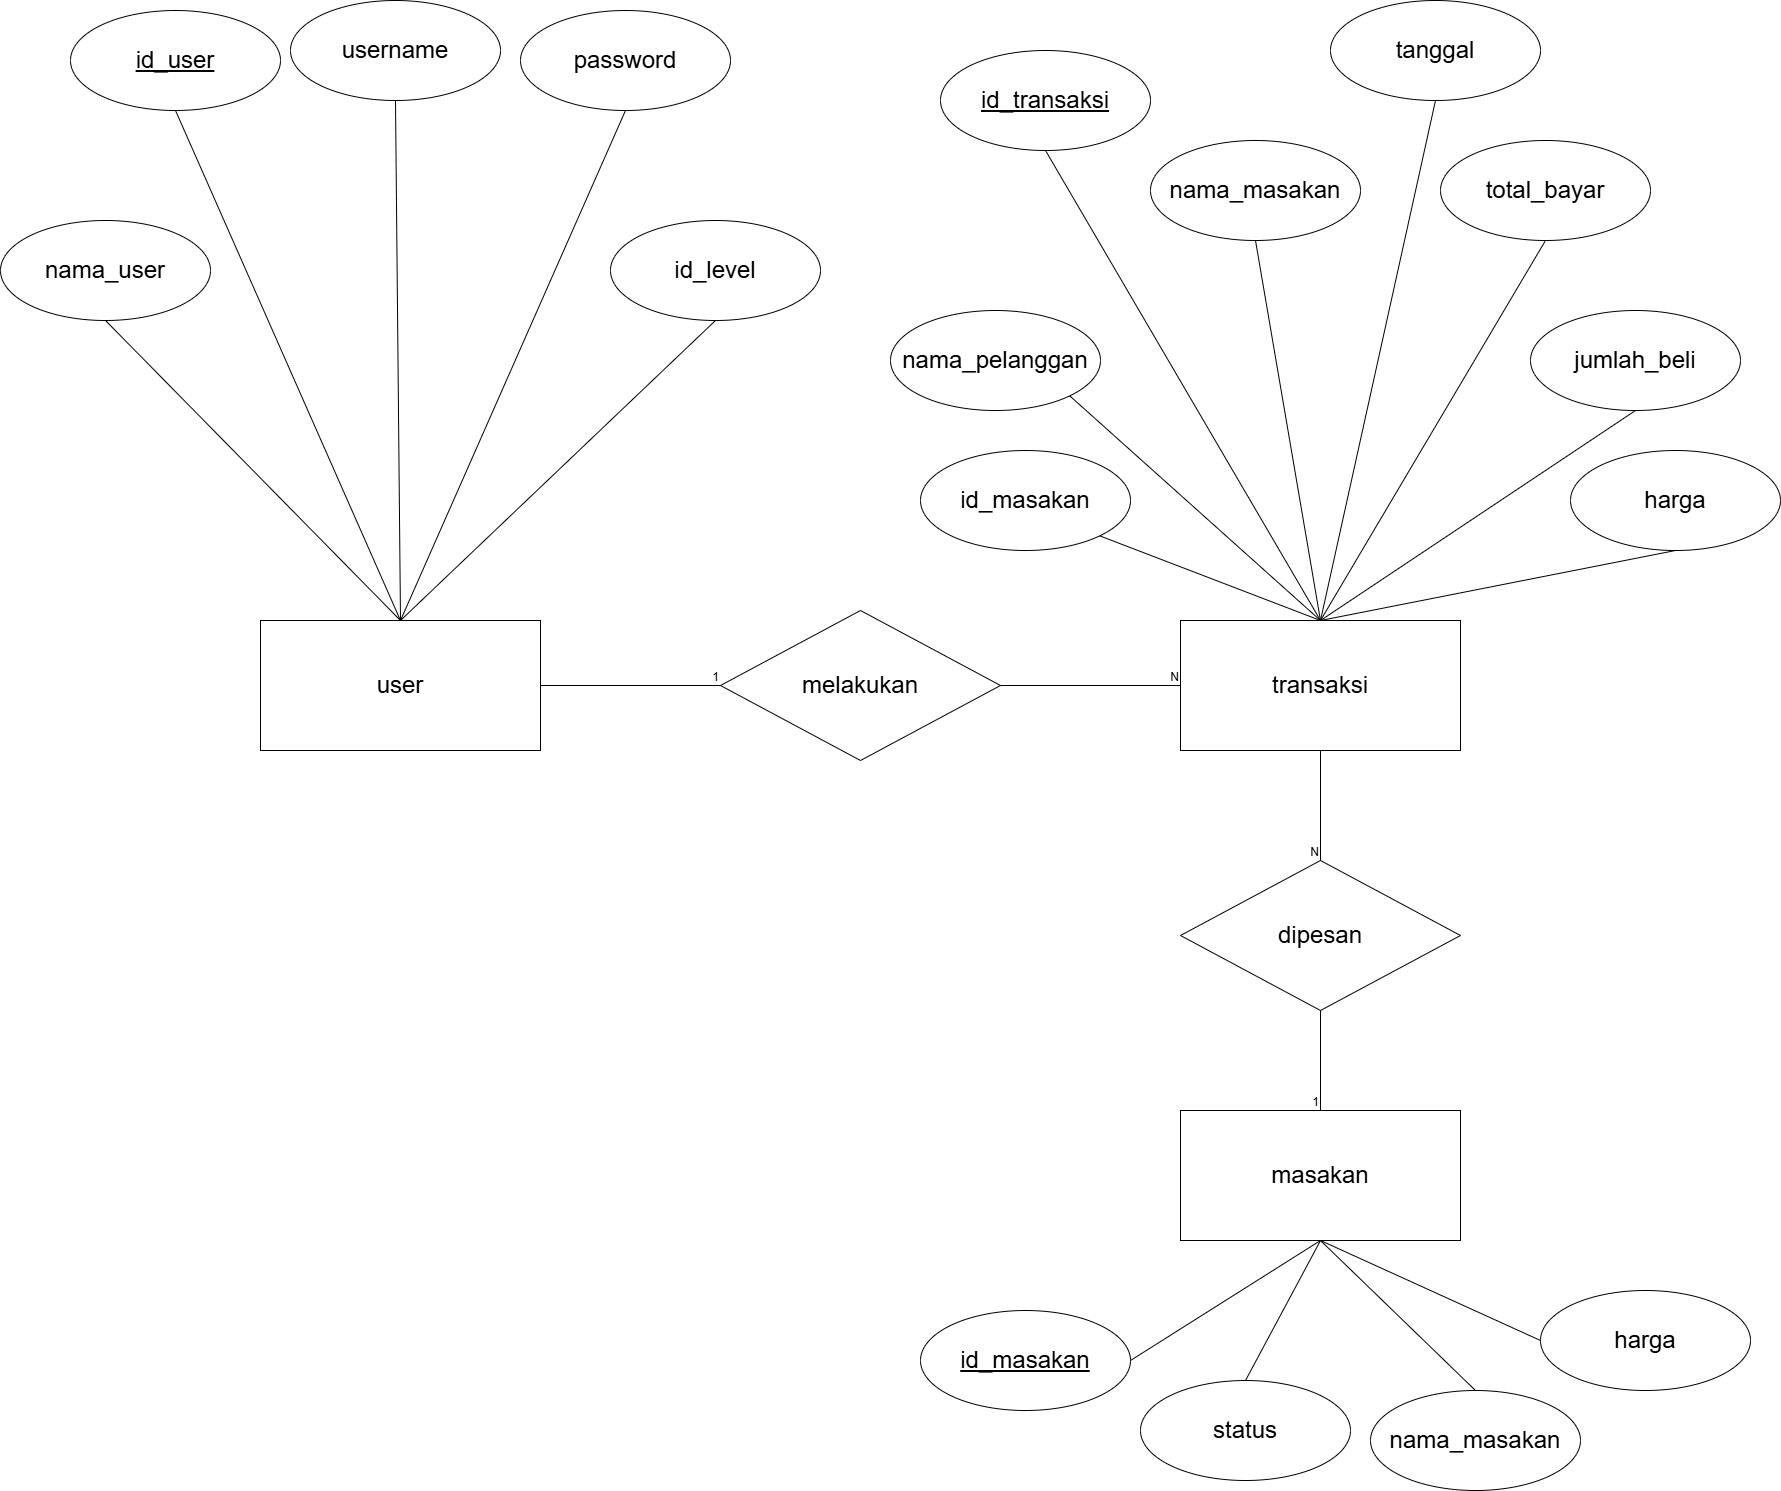

The diagram above was exported from draw.io. Its source (the exported page's mxGraphModel, read from the mxfile embedded in the PNG):
<mxGraphModel dx="2289" dy="1249" grid="1" gridSize="10" guides="1" tooltips="1" connect="1" arrows="1" fold="1" page="1" pageScale="1" pageWidth="1200" pageHeight="1600" math="0" shadow="0">
  <root>
    <mxCell id="0" />
    <mxCell id="1" parent="0" />
    <mxCell id="3ARQWE_0wUtCtbE5XAAM-1" parent="1" style="ellipse;whiteSpace=wrap;html=1;" value="&lt;font style=&quot;font-size: 24px;&quot;&gt;&lt;u&gt;id_user&lt;/u&gt;&lt;/font&gt;" vertex="1">
      <mxGeometry height="100" width="210" x="80" y="50" as="geometry" />
    </mxCell>
    <mxCell id="3ARQWE_0wUtCtbE5XAAM-2" parent="1" style="ellipse;whiteSpace=wrap;html=1;" value="&lt;font style=&quot;font-size: 24px;&quot;&gt;username&lt;/font&gt;" vertex="1">
      <mxGeometry height="100" width="210" x="300" y="40" as="geometry" />
    </mxCell>
    <mxCell id="3ARQWE_0wUtCtbE5XAAM-3" parent="1" style="ellipse;whiteSpace=wrap;html=1;" value="&lt;font style=&quot;font-size: 24px;&quot;&gt;password&lt;/font&gt;" vertex="1">
      <mxGeometry height="100" width="210" x="530" y="50" as="geometry" />
    </mxCell>
    <mxCell id="3ARQWE_0wUtCtbE5XAAM-4" parent="1" style="ellipse;whiteSpace=wrap;html=1;" value="&lt;font style=&quot;font-size: 24px;&quot;&gt;nama_user&lt;/font&gt;" vertex="1">
      <mxGeometry height="100" width="210" x="10" y="260" as="geometry" />
    </mxCell>
    <mxCell id="3ARQWE_0wUtCtbE5XAAM-5" parent="1" style="ellipse;whiteSpace=wrap;html=1;" value="&lt;font style=&quot;font-size: 24px;&quot;&gt;id_level&lt;/font&gt;" vertex="1">
      <mxGeometry height="100" width="210" x="620" y="260" as="geometry" />
    </mxCell>
    <mxCell id="3ARQWE_0wUtCtbE5XAAM-6" parent="1" style="ellipse;whiteSpace=wrap;html=1;" value="&lt;font style=&quot;font-size: 24px;&quot;&gt;&lt;u&gt;id_transaksi&lt;/u&gt;&lt;/font&gt;" vertex="1">
      <mxGeometry height="100" width="210" x="950" y="90" as="geometry" />
    </mxCell>
    <mxCell id="3ARQWE_0wUtCtbE5XAAM-7" parent="1" style="ellipse;whiteSpace=wrap;html=1;" value="&lt;font style=&quot;font-size: 24px;&quot;&gt;tanggal&lt;/font&gt;" vertex="1">
      <mxGeometry height="100" width="210" x="1340" y="40" as="geometry" />
    </mxCell>
    <mxCell id="3ARQWE_0wUtCtbE5XAAM-8" parent="1" style="ellipse;whiteSpace=wrap;html=1;" value="&lt;font style=&quot;font-size: 24px;&quot;&gt;total_bayar&lt;/font&gt;" vertex="1">
      <mxGeometry height="100" width="210" x="1450" y="180" as="geometry" />
    </mxCell>
    <mxCell id="3ARQWE_0wUtCtbE5XAAM-9" parent="1" style="ellipse;whiteSpace=wrap;html=1;" value="&lt;font style=&quot;font-size: 24px;&quot;&gt;nama_masakan&lt;/font&gt;" vertex="1">
      <mxGeometry height="100" width="210" x="1160" y="180" as="geometry" />
    </mxCell>
    <mxCell id="3ARQWE_0wUtCtbE5XAAM-10" parent="1" style="ellipse;whiteSpace=wrap;html=1;" value="&lt;font style=&quot;font-size: 24px;&quot;&gt;nama_pelanggan&lt;/font&gt;" vertex="1">
      <mxGeometry height="100" width="210" x="900" y="350" as="geometry" />
    </mxCell>
    <mxCell id="3ARQWE_0wUtCtbE5XAAM-11" parent="1" style="ellipse;whiteSpace=wrap;html=1;" value="&lt;font style=&quot;font-size: 24px;&quot;&gt;jumlah_beli&lt;/font&gt;" vertex="1">
      <mxGeometry height="100" width="210" x="1540" y="350" as="geometry" />
    </mxCell>
    <mxCell id="3ARQWE_0wUtCtbE5XAAM-12" parent="1" style="ellipse;whiteSpace=wrap;html=1;" value="&lt;font style=&quot;font-size: 24px;&quot;&gt;id_masakan&lt;/font&gt;" vertex="1">
      <mxGeometry height="100" width="210" x="930" y="490" as="geometry" />
    </mxCell>
    <mxCell id="3ARQWE_0wUtCtbE5XAAM-13" parent="1" style="ellipse;whiteSpace=wrap;html=1;" value="&lt;font style=&quot;font-size: 24px;&quot;&gt;harga&lt;/font&gt;" vertex="1">
      <mxGeometry height="100" width="210" x="1580" y="490" as="geometry" />
    </mxCell>
    <mxCell id="3ARQWE_0wUtCtbE5XAAM-14" parent="1" style="ellipse;whiteSpace=wrap;html=1;" value="&lt;font style=&quot;font-size: 24px;&quot;&gt;&lt;u&gt;id_masakan&lt;/u&gt;&lt;/font&gt;" vertex="1">
      <mxGeometry height="100" width="210" x="930" y="1350" as="geometry" />
    </mxCell>
    <mxCell id="3ARQWE_0wUtCtbE5XAAM-15" parent="1" style="ellipse;whiteSpace=wrap;html=1;" value="&lt;font style=&quot;font-size: 24px;&quot;&gt;status&lt;/font&gt;" vertex="1">
      <mxGeometry height="100" width="210" x="1150" y="1420" as="geometry" />
    </mxCell>
    <mxCell id="3ARQWE_0wUtCtbE5XAAM-16" parent="1" style="ellipse;whiteSpace=wrap;html=1;" value="&lt;font style=&quot;font-size: 24px;&quot;&gt;nama_masakan&lt;/font&gt;" vertex="1">
      <mxGeometry height="100" width="210" x="1380" y="1430" as="geometry" />
    </mxCell>
    <mxCell id="3ARQWE_0wUtCtbE5XAAM-17" parent="1" style="ellipse;whiteSpace=wrap;html=1;" value="&lt;font style=&quot;font-size: 24px;&quot;&gt;harga&lt;/font&gt;" vertex="1">
      <mxGeometry height="100" width="210" x="1550" y="1330" as="geometry" />
    </mxCell>
    <mxCell id="3ARQWE_0wUtCtbE5XAAM-18" parent="1" style="whiteSpace=wrap;html=1;" value="&lt;font style=&quot;font-size: 24px;&quot;&gt;user&lt;/font&gt;" vertex="1">
      <mxGeometry height="130" width="280" x="270" y="660" as="geometry" />
    </mxCell>
    <mxCell id="3ARQWE_0wUtCtbE5XAAM-19" parent="1" style="whiteSpace=wrap;html=1;" value="&lt;font style=&quot;font-size: 24px;&quot;&gt;transaksi&lt;/font&gt;" vertex="1">
      <mxGeometry height="130" width="280" x="1190" y="660" as="geometry" />
    </mxCell>
    <mxCell id="3ARQWE_0wUtCtbE5XAAM-20" parent="1" style="whiteSpace=wrap;html=1;" value="&lt;font style=&quot;font-size: 24px;&quot;&gt;masakan&lt;/font&gt;" vertex="1">
      <mxGeometry height="130" width="280" x="1190" y="1150" as="geometry" />
    </mxCell>
    <mxCell id="3ARQWE_0wUtCtbE5XAAM-22" parent="1" style="rhombus;whiteSpace=wrap;html=1;" value="&lt;font style=&quot;font-size: 24px;&quot;&gt;melakukan&lt;/font&gt;" vertex="1">
      <mxGeometry height="150" width="280" x="730" y="650" as="geometry" />
    </mxCell>
    <mxCell id="3ARQWE_0wUtCtbE5XAAM-23" parent="1" style="rhombus;whiteSpace=wrap;html=1;" value="&lt;font style=&quot;font-size: 24px;&quot;&gt;dipesan&lt;/font&gt;" vertex="1">
      <mxGeometry height="150" width="280" x="1190" y="900" as="geometry" />
    </mxCell>
    <mxCell id="3ARQWE_0wUtCtbE5XAAM-24" edge="1" parent="1" source="3ARQWE_0wUtCtbE5XAAM-18" style="endArrow=none;html=1;rounded=0;entryX=0.5;entryY=1;entryDx=0;entryDy=0;exitX=0.5;exitY=0;exitDx=0;exitDy=0;" target="3ARQWE_0wUtCtbE5XAAM-1" value="">
      <mxGeometry height="50" relative="1" width="50" as="geometry">
        <mxPoint x="270" y="640" as="sourcePoint" />
        <mxPoint x="810" y="260" as="targetPoint" />
      </mxGeometry>
    </mxCell>
    <mxCell id="3ARQWE_0wUtCtbE5XAAM-25" edge="1" parent="1" source="3ARQWE_0wUtCtbE5XAAM-4" style="endArrow=none;html=1;rounded=0;exitX=0.5;exitY=1;exitDx=0;exitDy=0;entryX=0.5;entryY=0;entryDx=0;entryDy=0;" target="3ARQWE_0wUtCtbE5XAAM-18" value="">
      <mxGeometry height="50" relative="1" width="50" as="geometry">
        <mxPoint x="990" y="530" as="sourcePoint" />
        <mxPoint x="1040" y="480" as="targetPoint" />
      </mxGeometry>
    </mxCell>
    <mxCell id="3ARQWE_0wUtCtbE5XAAM-26" edge="1" parent="1" source="3ARQWE_0wUtCtbE5XAAM-18" style="endArrow=none;html=1;rounded=0;entryX=0.5;entryY=1;entryDx=0;entryDy=0;exitX=0.5;exitY=0;exitDx=0;exitDy=0;" target="3ARQWE_0wUtCtbE5XAAM-2" value="">
      <mxGeometry height="50" relative="1" width="50" as="geometry">
        <mxPoint x="390" y="350" as="sourcePoint" />
        <mxPoint x="440" y="300" as="targetPoint" />
      </mxGeometry>
    </mxCell>
    <mxCell id="3ARQWE_0wUtCtbE5XAAM-27" edge="1" parent="1" source="3ARQWE_0wUtCtbE5XAAM-18" style="endArrow=none;html=1;rounded=0;entryX=0.5;entryY=1;entryDx=0;entryDy=0;exitX=0.5;exitY=0;exitDx=0;exitDy=0;" target="3ARQWE_0wUtCtbE5XAAM-5" value="">
      <mxGeometry height="50" relative="1" width="50" as="geometry">
        <mxPoint x="610" y="720" as="sourcePoint" />
        <mxPoint x="660" y="670" as="targetPoint" />
      </mxGeometry>
    </mxCell>
    <mxCell id="3ARQWE_0wUtCtbE5XAAM-28" edge="1" parent="1" source="3ARQWE_0wUtCtbE5XAAM-18" style="endArrow=none;html=1;rounded=0;entryX=0.5;entryY=1;entryDx=0;entryDy=0;exitX=0.5;exitY=0;exitDx=0;exitDy=0;" target="3ARQWE_0wUtCtbE5XAAM-3" value="">
      <mxGeometry height="50" relative="1" width="50" as="geometry">
        <mxPoint x="390" y="860" as="sourcePoint" />
        <mxPoint x="680" y="770" as="targetPoint" />
      </mxGeometry>
    </mxCell>
    <mxCell id="3ARQWE_0wUtCtbE5XAAM-29" edge="1" parent="1" source="3ARQWE_0wUtCtbE5XAAM-19" style="endArrow=none;html=1;rounded=0;entryX=1;entryY=1;entryDx=0;entryDy=0;exitX=0.5;exitY=0;exitDx=0;exitDy=0;" target="3ARQWE_0wUtCtbE5XAAM-12" value="">
      <mxGeometry height="50" relative="1" width="50" as="geometry">
        <mxPoint x="980" y="640" as="sourcePoint" />
        <mxPoint x="1030" y="590" as="targetPoint" />
      </mxGeometry>
    </mxCell>
    <mxCell id="3ARQWE_0wUtCtbE5XAAM-30" edge="1" parent="1" source="3ARQWE_0wUtCtbE5XAAM-19" style="endArrow=none;html=1;rounded=0;entryX=0.5;entryY=1;entryDx=0;entryDy=0;exitX=0.5;exitY=0;exitDx=0;exitDy=0;" target="3ARQWE_0wUtCtbE5XAAM-13" value="">
      <mxGeometry height="50" relative="1" width="50" as="geometry">
        <mxPoint x="1440" y="810" as="sourcePoint" />
        <mxPoint x="1490" y="760" as="targetPoint" />
      </mxGeometry>
    </mxCell>
    <mxCell id="3ARQWE_0wUtCtbE5XAAM-31" edge="1" parent="1" source="3ARQWE_0wUtCtbE5XAAM-19" style="endArrow=none;html=1;rounded=0;entryX=0.5;entryY=1;entryDx=0;entryDy=0;exitX=0.5;exitY=0;exitDx=0;exitDy=0;" target="3ARQWE_0wUtCtbE5XAAM-11" value="">
      <mxGeometry height="50" relative="1" width="50" as="geometry">
        <mxPoint x="1760" y="820" as="sourcePoint" />
        <mxPoint x="1810" y="770" as="targetPoint" />
      </mxGeometry>
    </mxCell>
    <mxCell id="3ARQWE_0wUtCtbE5XAAM-32" edge="1" parent="1" source="3ARQWE_0wUtCtbE5XAAM-19" style="endArrow=none;html=1;rounded=0;entryX=0.5;entryY=1;entryDx=0;entryDy=0;exitX=0.5;exitY=0;exitDx=0;exitDy=0;" target="3ARQWE_0wUtCtbE5XAAM-9" value="">
      <mxGeometry height="50" relative="1" width="50" as="geometry">
        <mxPoint x="1670" y="820" as="sourcePoint" />
        <mxPoint x="1720" y="770" as="targetPoint" />
      </mxGeometry>
    </mxCell>
    <mxCell id="3ARQWE_0wUtCtbE5XAAM-33" edge="1" parent="1" source="3ARQWE_0wUtCtbE5XAAM-19" style="endArrow=none;html=1;rounded=0;entryX=1;entryY=1;entryDx=0;entryDy=0;exitX=0.5;exitY=0;exitDx=0;exitDy=0;" target="3ARQWE_0wUtCtbE5XAAM-10" value="">
      <mxGeometry height="50" relative="1" width="50" as="geometry">
        <mxPoint x="1330" y="920" as="sourcePoint" />
        <mxPoint x="1380" y="870" as="targetPoint" />
      </mxGeometry>
    </mxCell>
    <mxCell id="3ARQWE_0wUtCtbE5XAAM-34" edge="1" parent="1" source="3ARQWE_0wUtCtbE5XAAM-19" style="endArrow=none;html=1;rounded=0;entryX=0.5;entryY=1;entryDx=0;entryDy=0;exitX=0.5;exitY=0;exitDx=0;exitDy=0;" target="3ARQWE_0wUtCtbE5XAAM-8" value="">
      <mxGeometry height="50" relative="1" width="50" as="geometry">
        <mxPoint x="1570" y="850" as="sourcePoint" />
        <mxPoint x="1620" y="800" as="targetPoint" />
      </mxGeometry>
    </mxCell>
    <mxCell id="3ARQWE_0wUtCtbE5XAAM-35" edge="1" parent="1" source="3ARQWE_0wUtCtbE5XAAM-19" style="endArrow=none;html=1;rounded=0;entryX=0.5;entryY=1;entryDx=0;entryDy=0;exitX=0.5;exitY=0;exitDx=0;exitDy=0;" target="3ARQWE_0wUtCtbE5XAAM-7" value="">
      <mxGeometry height="50" relative="1" width="50" as="geometry">
        <mxPoint x="1490" y="950" as="sourcePoint" />
        <mxPoint x="1540" y="900" as="targetPoint" />
      </mxGeometry>
    </mxCell>
    <mxCell id="3ARQWE_0wUtCtbE5XAAM-36" edge="1" parent="1" source="3ARQWE_0wUtCtbE5XAAM-19" style="endArrow=none;html=1;rounded=0;entryX=0.5;entryY=1;entryDx=0;entryDy=0;exitX=0.5;exitY=0;exitDx=0;exitDy=0;" target="3ARQWE_0wUtCtbE5XAAM-6" value="">
      <mxGeometry height="50" relative="1" width="50" as="geometry">
        <mxPoint x="1230" y="240" as="sourcePoint" />
        <mxPoint x="1280" y="190" as="targetPoint" />
      </mxGeometry>
    </mxCell>
    <mxCell id="3ARQWE_0wUtCtbE5XAAM-37" edge="1" parent="1" source="3ARQWE_0wUtCtbE5XAAM-20" style="endArrow=none;html=1;rounded=0;entryX=1;entryY=0.5;entryDx=0;entryDy=0;exitX=0.5;exitY=1;exitDx=0;exitDy=0;" target="3ARQWE_0wUtCtbE5XAAM-14" value="">
      <mxGeometry height="50" relative="1" width="50" as="geometry">
        <mxPoint x="840" y="1670" as="sourcePoint" />
        <mxPoint x="890" y="1620" as="targetPoint" />
      </mxGeometry>
    </mxCell>
    <mxCell id="3ARQWE_0wUtCtbE5XAAM-38" edge="1" parent="1" source="3ARQWE_0wUtCtbE5XAAM-15" style="endArrow=none;html=1;rounded=0;entryX=0.5;entryY=1;entryDx=0;entryDy=0;exitX=0.5;exitY=0;exitDx=0;exitDy=0;" target="3ARQWE_0wUtCtbE5XAAM-20" value="">
      <mxGeometry height="50" relative="1" width="50" as="geometry">
        <mxPoint x="940" y="1720" as="sourcePoint" />
        <mxPoint x="990" y="1670" as="targetPoint" />
      </mxGeometry>
    </mxCell>
    <mxCell id="3ARQWE_0wUtCtbE5XAAM-39" edge="1" parent="1" source="3ARQWE_0wUtCtbE5XAAM-16" style="endArrow=none;html=1;rounded=0;entryX=0.5;entryY=1;entryDx=0;entryDy=0;exitX=0.5;exitY=0;exitDx=0;exitDy=0;" target="3ARQWE_0wUtCtbE5XAAM-20" value="">
      <mxGeometry height="50" relative="1" width="50" as="geometry">
        <mxPoint x="1200" y="1720" as="sourcePoint" />
        <mxPoint x="1250" y="1670" as="targetPoint" />
      </mxGeometry>
    </mxCell>
    <mxCell id="3ARQWE_0wUtCtbE5XAAM-40" edge="1" parent="1" source="3ARQWE_0wUtCtbE5XAAM-17" style="endArrow=none;html=1;rounded=0;entryX=0.5;entryY=1;entryDx=0;entryDy=0;exitX=0;exitY=0.5;exitDx=0;exitDy=0;" target="3ARQWE_0wUtCtbE5XAAM-20" value="">
      <mxGeometry height="50" relative="1" width="50" as="geometry">
        <mxPoint x="1710" y="1700" as="sourcePoint" />
        <mxPoint x="1760" y="1650" as="targetPoint" />
      </mxGeometry>
    </mxCell>
    <mxCell id="3ARQWE_0wUtCtbE5XAAM-41" edge="1" parent="1" source="3ARQWE_0wUtCtbE5XAAM-18" style="endArrow=none;html=1;rounded=0;exitX=1;exitY=0.5;exitDx=0;exitDy=0;entryX=0;entryY=0.5;entryDx=0;entryDy=0;" target="3ARQWE_0wUtCtbE5XAAM-22" value="">
      <mxGeometry relative="1" as="geometry">
        <mxPoint x="980" y="1150" as="sourcePoint" />
        <mxPoint x="1140" y="1150" as="targetPoint" />
      </mxGeometry>
    </mxCell>
    <mxCell id="3ARQWE_0wUtCtbE5XAAM-42" connectable="0" parent="3ARQWE_0wUtCtbE5XAAM-41" style="resizable=0;html=1;whiteSpace=wrap;align=right;verticalAlign=bottom;" value="1" vertex="1">
      <mxGeometry relative="1" x="1" as="geometry" />
    </mxCell>
    <mxCell id="3ARQWE_0wUtCtbE5XAAM-43" edge="1" parent="1" source="3ARQWE_0wUtCtbE5XAAM-22" style="endArrow=none;html=1;rounded=0;exitX=1;exitY=0.5;exitDx=0;exitDy=0;entryX=0;entryY=0.5;entryDx=0;entryDy=0;" target="3ARQWE_0wUtCtbE5XAAM-19" value="">
      <mxGeometry relative="1" as="geometry">
        <mxPoint x="980" y="1150" as="sourcePoint" />
        <mxPoint x="1140" y="1150" as="targetPoint" />
      </mxGeometry>
    </mxCell>
    <mxCell id="3ARQWE_0wUtCtbE5XAAM-44" connectable="0" parent="3ARQWE_0wUtCtbE5XAAM-43" style="resizable=0;html=1;whiteSpace=wrap;align=right;verticalAlign=bottom;" value="N" vertex="1">
      <mxGeometry relative="1" x="1" as="geometry" />
    </mxCell>
    <mxCell id="3ARQWE_0wUtCtbE5XAAM-47" edge="1" parent="1" source="3ARQWE_0wUtCtbE5XAAM-19" style="endArrow=none;html=1;rounded=0;exitX=0.5;exitY=1;exitDx=0;exitDy=0;entryX=0.5;entryY=0;entryDx=0;entryDy=0;" target="3ARQWE_0wUtCtbE5XAAM-23" value="">
      <mxGeometry relative="1" as="geometry">
        <mxPoint x="980" y="950" as="sourcePoint" />
        <mxPoint x="1140" y="950" as="targetPoint" />
      </mxGeometry>
    </mxCell>
    <mxCell id="3ARQWE_0wUtCtbE5XAAM-48" connectable="0" parent="3ARQWE_0wUtCtbE5XAAM-47" style="resizable=0;html=1;whiteSpace=wrap;align=right;verticalAlign=bottom;" value="N" vertex="1">
      <mxGeometry relative="1" x="1" as="geometry" />
    </mxCell>
    <mxCell id="3ARQWE_0wUtCtbE5XAAM-49" edge="1" parent="1" source="3ARQWE_0wUtCtbE5XAAM-23" style="endArrow=none;html=1;rounded=0;exitX=0.5;exitY=1;exitDx=0;exitDy=0;entryX=0.5;entryY=0;entryDx=0;entryDy=0;" target="3ARQWE_0wUtCtbE5XAAM-20" value="">
      <mxGeometry relative="1" as="geometry">
        <mxPoint x="1230" y="1130" as="sourcePoint" />
        <mxPoint x="1390" y="1130" as="targetPoint" />
      </mxGeometry>
    </mxCell>
    <mxCell id="3ARQWE_0wUtCtbE5XAAM-50" connectable="0" parent="3ARQWE_0wUtCtbE5XAAM-49" style="resizable=0;html=1;whiteSpace=wrap;align=right;verticalAlign=bottom;" value="1" vertex="1">
      <mxGeometry relative="1" x="1" as="geometry" />
    </mxCell>
  </root>
</mxGraphModel>